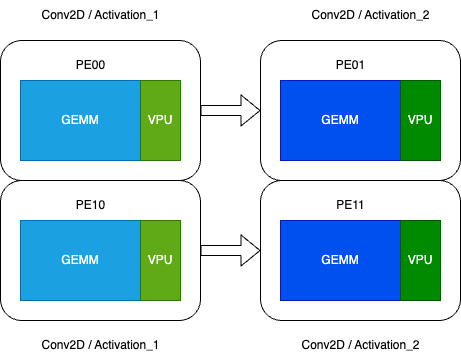

The diagram above was exported from draw.io. Its source (the exported page's mxGraphModel, read from the mxfile embedded in the PNG):
<mxGraphModel dx="997" dy="872" grid="1" gridSize="10" guides="1" tooltips="1" connect="1" arrows="1" fold="1" page="1" pageScale="1" pageWidth="827" pageHeight="1169" math="0" shadow="0">
  <root>
    <mxCell id="0" />
    <mxCell id="1" parent="0" />
    <mxCell id="26" value="" style="rounded=1;whiteSpace=wrap;html=1;" vertex="1" parent="1">
      <mxGeometry x="100" y="120" width="200" height="140" as="geometry" />
    </mxCell>
    <mxCell id="20" value="GEMM" style="rounded=0;whiteSpace=wrap;html=1;fillColor=#1ba1e2;fontColor=#ffffff;strokeColor=#006EAF;" vertex="1" parent="1">
      <mxGeometry x="120" y="160" width="120" height="80" as="geometry" />
    </mxCell>
    <mxCell id="23" value="VPU" style="rounded=0;whiteSpace=wrap;html=1;fillColor=#60a917;fontColor=#ffffff;strokeColor=#2D7600;" vertex="1" parent="1">
      <mxGeometry x="240" y="160" width="40" height="80" as="geometry" />
    </mxCell>
    <mxCell id="27" value="PE00" style="text;html=1;align=center;verticalAlign=middle;resizable=0;points=[];autosize=1;strokeColor=none;fillColor=none;" vertex="1" parent="1">
      <mxGeometry x="165" y="130" width="50" height="30" as="geometry" />
    </mxCell>
    <mxCell id="53" value="" style="rounded=1;whiteSpace=wrap;html=1;" vertex="1" parent="1">
      <mxGeometry x="100" y="260" width="200" height="140" as="geometry" />
    </mxCell>
    <mxCell id="54" value="GEMM" style="rounded=0;whiteSpace=wrap;html=1;fillColor=#1ba1e2;fontColor=#ffffff;strokeColor=#006EAF;" vertex="1" parent="1">
      <mxGeometry x="120" y="300" width="120" height="80" as="geometry" />
    </mxCell>
    <mxCell id="55" value="VPU" style="rounded=0;whiteSpace=wrap;html=1;fillColor=#60a917;fontColor=#ffffff;strokeColor=#2D7600;" vertex="1" parent="1">
      <mxGeometry x="240" y="300" width="40" height="80" as="geometry" />
    </mxCell>
    <mxCell id="56" value="PE10" style="text;html=1;align=center;verticalAlign=middle;resizable=0;points=[];autosize=1;strokeColor=none;fillColor=none;" vertex="1" parent="1">
      <mxGeometry x="165" y="270" width="50" height="30" as="geometry" />
    </mxCell>
    <mxCell id="57" value="" style="rounded=1;whiteSpace=wrap;html=1;" vertex="1" parent="1">
      <mxGeometry x="360" y="120" width="200" height="140" as="geometry" />
    </mxCell>
    <mxCell id="58" value="GEMM" style="rounded=0;whiteSpace=wrap;html=1;fillColor=#0050ef;fontColor=#ffffff;strokeColor=#001DBC;" vertex="1" parent="1">
      <mxGeometry x="380" y="160" width="120" height="80" as="geometry" />
    </mxCell>
    <mxCell id="59" value="VPU" style="rounded=0;whiteSpace=wrap;html=1;fillColor=#008a00;fontColor=#ffffff;strokeColor=#005700;" vertex="1" parent="1">
      <mxGeometry x="500" y="160" width="40" height="80" as="geometry" />
    </mxCell>
    <mxCell id="60" value="PE01" style="text;html=1;align=center;verticalAlign=middle;resizable=0;points=[];autosize=1;strokeColor=none;fillColor=none;" vertex="1" parent="1">
      <mxGeometry x="425" y="130" width="50" height="30" as="geometry" />
    </mxCell>
    <mxCell id="61" value="" style="rounded=1;whiteSpace=wrap;html=1;" vertex="1" parent="1">
      <mxGeometry x="360" y="260" width="200" height="140" as="geometry" />
    </mxCell>
    <mxCell id="62" value="GEMM" style="rounded=0;whiteSpace=wrap;html=1;fillColor=#0050ef;fontColor=#ffffff;strokeColor=#001DBC;" vertex="1" parent="1">
      <mxGeometry x="380" y="300" width="120" height="80" as="geometry" />
    </mxCell>
    <mxCell id="63" value="VPU" style="rounded=0;whiteSpace=wrap;html=1;fillColor=#008a00;fontColor=#ffffff;strokeColor=#005700;" vertex="1" parent="1">
      <mxGeometry x="500" y="300" width="40" height="80" as="geometry" />
    </mxCell>
    <mxCell id="64" value="PE11" style="text;html=1;align=center;verticalAlign=middle;resizable=0;points=[];autosize=1;strokeColor=none;fillColor=none;" vertex="1" parent="1">
      <mxGeometry x="425" y="270" width="50" height="30" as="geometry" />
    </mxCell>
    <mxCell id="65" value="" style="shape=flexArrow;endArrow=classic;html=1;exitX=1;exitY=0.5;exitDx=0;exitDy=0;entryX=0;entryY=0.5;entryDx=0;entryDy=0;" edge="1" parent="1" source="26" target="57">
      <mxGeometry width="50" height="50" relative="1" as="geometry">
        <mxPoint x="390" y="480" as="sourcePoint" />
        <mxPoint x="440" y="430" as="targetPoint" />
      </mxGeometry>
    </mxCell>
    <mxCell id="66" value="" style="shape=flexArrow;endArrow=classic;html=1;exitX=1;exitY=0.5;exitDx=0;exitDy=0;entryX=0;entryY=0.5;entryDx=0;entryDy=0;" edge="1" parent="1" source="53" target="61">
      <mxGeometry width="50" height="50" relative="1" as="geometry">
        <mxPoint x="300" y="339.5" as="sourcePoint" />
        <mxPoint x="360" y="339.5" as="targetPoint" />
      </mxGeometry>
    </mxCell>
    <mxCell id="67" value="Conv2D / Activation_1" style="text;html=1;align=center;verticalAlign=middle;resizable=0;points=[];autosize=1;strokeColor=none;fillColor=none;" vertex="1" parent="1">
      <mxGeometry x="130" y="410" width="140" height="30" as="geometry" />
    </mxCell>
    <mxCell id="68" value="Conv2D / Activation_1" style="text;html=1;align=center;verticalAlign=middle;resizable=0;points=[];autosize=1;strokeColor=none;fillColor=none;" vertex="1" parent="1">
      <mxGeometry x="130" y="80" width="140" height="30" as="geometry" />
    </mxCell>
    <mxCell id="69" value="Conv2D / Activation_2" style="text;html=1;align=center;verticalAlign=middle;resizable=0;points=[];autosize=1;strokeColor=none;fillColor=none;" vertex="1" parent="1">
      <mxGeometry x="400" y="80" width="140" height="30" as="geometry" />
    </mxCell>
    <mxCell id="70" value="Conv2D / Activation_2" style="text;html=1;align=center;verticalAlign=middle;resizable=0;points=[];autosize=1;strokeColor=none;fillColor=none;" vertex="1" parent="1">
      <mxGeometry x="390" y="410" width="140" height="30" as="geometry" />
    </mxCell>
  </root>
</mxGraphModel>